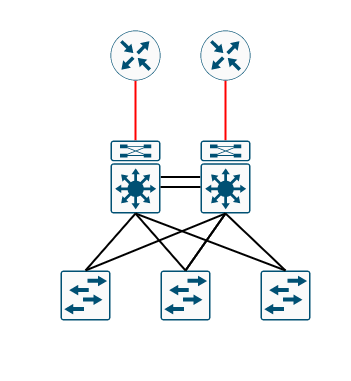

The diagram above was exported from draw.io. Its source (the exported page's mxGraphModel, read from the mxfile embedded in the PNG):
<mxGraphModel dx="888" dy="621" grid="1" gridSize="10" guides="1" tooltips="1" connect="1" arrows="1" fold="1" page="1" pageScale="1" pageWidth="1169" pageHeight="827" math="0" shadow="0">
  <root>
    <mxCell id="0" />
    <mxCell id="1" parent="0" />
    <mxCell id="21" value="" style="rounded=0;whiteSpace=wrap;html=1;strokeColor=none;" vertex="1" parent="1">
      <mxGeometry x="330" y="140" width="350" height="380" as="geometry" />
    </mxCell>
    <mxCell id="3" value="" style="points=[[0.5,0,0],[1,0.5,0],[0.5,1,0],[0,0.5,0],[0.145,0.145,0],[0.8555,0.145,0],[0.855,0.8555,0],[0.145,0.855,0]];verticalLabelPosition=bottom;html=1;verticalAlign=top;aspect=fixed;align=center;pointerEvents=1;shape=mxgraph.cisco19.rect;prIcon=router;fillColor=#FAFAFA;strokeColor=#005073;" parent="1" vertex="1">
      <mxGeometry x="440" y="170" width="50" height="50" as="geometry" />
    </mxCell>
    <mxCell id="4" style="edgeStyle=none;rounded=0;orthogonalLoop=1;jettySize=auto;html=1;exitX=0.5;exitY=0;exitDx=0;exitDy=0;exitPerimeter=0;entryX=0.5;entryY=1;entryDx=0;entryDy=0;entryPerimeter=0;endArrow=none;endFill=0;strokeWidth=2;strokeColor=#FF0000;" parent="1" source="6" target="3" edge="1">
      <mxGeometry relative="1" as="geometry" />
    </mxCell>
    <mxCell id="5" style="edgeStyle=none;rounded=0;orthogonalLoop=1;jettySize=auto;html=1;exitX=1;exitY=0.5;exitDx=0;exitDy=0;exitPerimeter=0;entryX=0;entryY=0.5;entryDx=0;entryDy=0;entryPerimeter=0;endArrow=none;endFill=0;strokeWidth=2;" parent="1" source="6" target="12" edge="1">
      <mxGeometry relative="1" as="geometry" />
    </mxCell>
    <mxCell id="6" value="" style="points=[[0.015,0.015,0],[0.985,0.015,0],[0.985,0.985,0],[0.015,0.985,0],[0.25,0,0],[0.5,0,0],[0.75,0,0],[1,0.25,0],[1,0.5,0],[1,0.75,0],[0.75,1,0],[0.5,1,0],[0.25,1,0],[0,0.75,0],[0,0.5,0],[0,0.25,0]];verticalLabelPosition=bottom;html=1;verticalAlign=top;aspect=fixed;align=center;pointerEvents=1;shape=mxgraph.cisco19.rect;prIcon=l3_modular;fillColor=#FAFAFA;strokeColor=#005073;fontStyle=1" parent="1" vertex="1">
      <mxGeometry x="440" y="280" width="50" height="73" as="geometry" />
    </mxCell>
    <mxCell id="7" style="rounded=0;orthogonalLoop=1;jettySize=auto;html=1;exitX=0.5;exitY=0;exitDx=0;exitDy=0;exitPerimeter=0;entryX=0.5;entryY=1;entryDx=0;entryDy=0;entryPerimeter=0;endArrow=none;endFill=0;strokeWidth=2;" parent="1" source="8" target="6" edge="1">
      <mxGeometry relative="1" as="geometry" />
    </mxCell>
    <mxCell id="8" value="" style="points=[[0.015,0.015,0],[0.985,0.015,0],[0.985,0.985,0],[0.015,0.985,0],[0.25,0,0],[0.5,0,0],[0.75,0,0],[1,0.25,0],[1,0.5,0],[1,0.75,0],[0.75,1,0],[0.5,1,0],[0.25,1,0],[0,0.75,0],[0,0.5,0],[0,0.25,0]];verticalLabelPosition=bottom;html=1;verticalAlign=top;aspect=fixed;align=center;pointerEvents=1;shape=mxgraph.cisco19.rect;prIcon=l2_switch;fillColor=#FAFAFA;strokeColor=#005073;" parent="1" vertex="1">
      <mxGeometry x="390" y="410" width="50" height="50" as="geometry" />
    </mxCell>
    <mxCell id="9" value="" style="points=[[0.015,0.015,0],[0.985,0.015,0],[0.985,0.985,0],[0.015,0.985,0],[0.25,0,0],[0.5,0,0],[0.75,0,0],[1,0.25,0],[1,0.5,0],[1,0.75,0],[0.75,1,0],[0.5,1,0],[0.25,1,0],[0,0.75,0],[0,0.5,0],[0,0.25,0]];verticalLabelPosition=bottom;html=1;verticalAlign=top;aspect=fixed;align=center;pointerEvents=1;shape=mxgraph.cisco19.rect;prIcon=l2_switch;fillColor=#FAFAFA;strokeColor=#005073;" parent="1" vertex="1">
      <mxGeometry x="490" y="410" width="50" height="50" as="geometry" />
    </mxCell>
    <mxCell id="10" value="" style="points=[[0.015,0.015,0],[0.985,0.015,0],[0.985,0.985,0],[0.015,0.985,0],[0.25,0,0],[0.5,0,0],[0.75,0,0],[1,0.25,0],[1,0.5,0],[1,0.75,0],[0.75,1,0],[0.5,1,0],[0.25,1,0],[0,0.75,0],[0,0.5,0],[0,0.25,0]];verticalLabelPosition=bottom;html=1;verticalAlign=top;aspect=fixed;align=center;pointerEvents=1;shape=mxgraph.cisco19.rect;prIcon=l2_switch;fillColor=#FAFAFA;strokeColor=#005073;" parent="1" vertex="1">
      <mxGeometry x="590" y="410" width="50" height="50" as="geometry" />
    </mxCell>
    <mxCell id="11" style="edgeStyle=none;rounded=0;orthogonalLoop=1;jettySize=auto;html=1;exitX=0.5;exitY=0;exitDx=0;exitDy=0;exitPerimeter=0;entryX=0.5;entryY=1;entryDx=0;entryDy=0;entryPerimeter=0;endArrow=none;endFill=0;strokeWidth=2;strokeColor=#FF0000;" parent="1" source="12" target="13" edge="1">
      <mxGeometry relative="1" as="geometry" />
    </mxCell>
    <mxCell id="12" value="" style="points=[[0.015,0.015,0],[0.985,0.015,0],[0.985,0.985,0],[0.015,0.985,0],[0.25,0,0],[0.5,0,0],[0.75,0,0],[1,0.25,0],[1,0.5,0],[1,0.75,0],[0.75,1,0],[0.5,1,0],[0.25,1,0],[0,0.75,0],[0,0.5,0],[0,0.25,0]];verticalLabelPosition=bottom;html=1;verticalAlign=top;aspect=fixed;align=center;pointerEvents=1;shape=mxgraph.cisco19.rect;prIcon=l3_modular;fillColor=#FAFAFA;strokeColor=#005073;fontStyle=1" parent="1" vertex="1">
      <mxGeometry x="530" y="280" width="50" height="73" as="geometry" />
    </mxCell>
    <mxCell id="13" value="" style="points=[[0.5,0,0],[1,0.5,0],[0.5,1,0],[0,0.5,0],[0.145,0.145,0],[0.8555,0.145,0],[0.855,0.8555,0],[0.145,0.855,0]];verticalLabelPosition=bottom;html=1;verticalAlign=top;aspect=fixed;align=center;pointerEvents=1;shape=mxgraph.cisco19.rect;prIcon=router;fillColor=#FAFAFA;strokeColor=#005073;" parent="1" vertex="1">
      <mxGeometry x="530" y="170" width="50" height="50" as="geometry" />
    </mxCell>
    <mxCell id="14" style="rounded=0;orthogonalLoop=1;jettySize=auto;html=1;exitX=0.5;exitY=0;exitDx=0;exitDy=0;exitPerimeter=0;entryX=0.5;entryY=1;entryDx=0;entryDy=0;entryPerimeter=0;endArrow=none;endFill=0;strokeWidth=2;" parent="1" source="8" target="12" edge="1">
      <mxGeometry relative="1" as="geometry">
        <mxPoint x="425" y="420" as="sourcePoint" />
        <mxPoint x="475" y="362.9999999999999" as="targetPoint" />
      </mxGeometry>
    </mxCell>
    <mxCell id="15" style="rounded=0;orthogonalLoop=1;jettySize=auto;html=1;entryX=0.5;entryY=1;entryDx=0;entryDy=0;entryPerimeter=0;endArrow=none;endFill=0;strokeWidth=2;exitX=0.5;exitY=0;exitDx=0;exitDy=0;exitPerimeter=0;" parent="1" source="9" target="6" edge="1">
      <mxGeometry relative="1" as="geometry">
        <mxPoint x="520" y="410" as="sourcePoint" />
        <mxPoint x="475" y="362.9999999999999" as="targetPoint" />
      </mxGeometry>
    </mxCell>
    <mxCell id="16" style="rounded=0;orthogonalLoop=1;jettySize=auto;html=1;exitX=0.5;exitY=0;exitDx=0;exitDy=0;exitPerimeter=0;entryX=0.5;entryY=1;entryDx=0;entryDy=0;entryPerimeter=0;endArrow=none;endFill=0;strokeWidth=2;" parent="1" source="9" target="12" edge="1">
      <mxGeometry relative="1" as="geometry">
        <mxPoint x="425" y="420" as="sourcePoint" />
        <mxPoint x="565" y="362.9999999999999" as="targetPoint" />
      </mxGeometry>
    </mxCell>
    <mxCell id="17" style="rounded=0;orthogonalLoop=1;jettySize=auto;html=1;exitX=0.5;exitY=0;exitDx=0;exitDy=0;exitPerimeter=0;entryX=0.5;entryY=1;entryDx=0;entryDy=0;entryPerimeter=0;endArrow=none;endFill=0;strokeWidth=2;" parent="1" source="10" target="12" edge="1">
      <mxGeometry relative="1" as="geometry">
        <mxPoint x="525" y="420" as="sourcePoint" />
        <mxPoint x="565" y="362.9999999999999" as="targetPoint" />
      </mxGeometry>
    </mxCell>
    <mxCell id="18" style="rounded=0;orthogonalLoop=1;jettySize=auto;html=1;entryX=0.5;entryY=1;entryDx=0;entryDy=0;entryPerimeter=0;endArrow=none;endFill=0;strokeWidth=2;exitX=0.5;exitY=0;exitDx=0;exitDy=0;exitPerimeter=0;" parent="1" source="9" target="12" edge="1">
      <mxGeometry relative="1" as="geometry">
        <mxPoint x="540" y="430" as="sourcePoint" />
        <mxPoint x="485" y="372.9999999999999" as="targetPoint" />
      </mxGeometry>
    </mxCell>
    <mxCell id="19" style="rounded=0;orthogonalLoop=1;jettySize=auto;html=1;exitX=0.5;exitY=0;exitDx=0;exitDy=0;exitPerimeter=0;entryX=0.5;entryY=1;entryDx=0;entryDy=0;entryPerimeter=0;endArrow=none;endFill=0;strokeWidth=2;" parent="1" source="10" target="6" edge="1">
      <mxGeometry relative="1" as="geometry">
        <mxPoint x="625" y="420" as="sourcePoint" />
        <mxPoint x="565" y="362.9999999999999" as="targetPoint" />
      </mxGeometry>
    </mxCell>
    <mxCell id="20" style="edgeStyle=none;rounded=0;orthogonalLoop=1;jettySize=auto;html=1;exitX=1;exitY=0.5;exitDx=0;exitDy=0;exitPerimeter=0;entryX=0;entryY=0.5;entryDx=0;entryDy=0;entryPerimeter=0;endArrow=none;endFill=0;strokeWidth=2;" parent="1" edge="1">
      <mxGeometry relative="1" as="geometry">
        <mxPoint x="490" y="326.5" as="sourcePoint" />
        <mxPoint x="530" y="326.5" as="targetPoint" />
      </mxGeometry>
    </mxCell>
  </root>
</mxGraphModel>